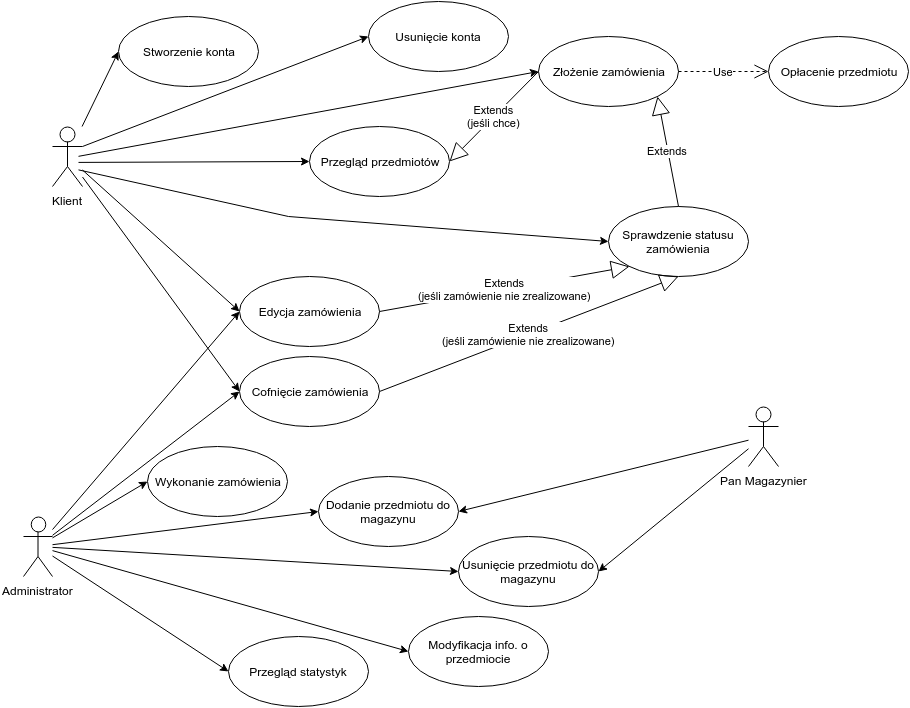

The diagram above was exported from draw.io. Its source (the exported page's mxGraphModel, read from the mxfile embedded in the PNG):
<mxGraphModel dx="1081" dy="744" grid="1" gridSize="10" guides="1" tooltips="1" connect="1" arrows="1" fold="1" page="1" pageScale="1" pageWidth="1652" pageHeight="1169" background="#ffffff" math="0">
  <root>
    <mxCell id="0" />
    <mxCell id="1" parent="0" />
    <mxCell id="8" value="Dodanie przedmiotu do magazynu" style="ellipse;whiteSpace=wrap;html=1;" vertex="1" parent="1">
      <mxGeometry x="330" y="480" width="140" height="70" as="geometry" />
    </mxCell>
    <mxCell id="52" style="edgeStyle=none;rounded=0;html=1;entryX=0;entryY=0.5;jettySize=auto;orthogonalLoop=1;" edge="1" parent="1" target="14">
      <mxGeometry relative="1" as="geometry">
        <mxPoint x="90.00000000000011" y="159.83139752716374" as="sourcePoint" />
      </mxGeometry>
    </mxCell>
    <mxCell id="53" style="edgeStyle=none;rounded=0;html=1;entryX=0;entryY=0.5;jettySize=auto;orthogonalLoop=1;" edge="1" parent="1" source="9" target="24">
      <mxGeometry relative="1" as="geometry" />
    </mxCell>
    <mxCell id="54" style="edgeStyle=none;rounded=0;html=1;entryX=0;entryY=0.5;jettySize=auto;orthogonalLoop=1;" edge="1" parent="1" target="25">
      <mxGeometry relative="1" as="geometry">
        <mxPoint x="90.00000000000011" y="165.91672753834916" as="sourcePoint" />
      </mxGeometry>
    </mxCell>
    <mxCell id="55" style="edgeStyle=none;rounded=0;html=1;entryX=0;entryY=0.5;jettySize=auto;orthogonalLoop=1;" edge="1" parent="1" target="26">
      <mxGeometry relative="1" as="geometry">
        <mxPoint x="90.00000000000011" y="173.37837837837833" as="sourcePoint" />
        <Array as="points">
          <mxPoint x="300" y="220" />
        </Array>
      </mxGeometry>
    </mxCell>
    <mxCell id="59" style="edgeStyle=none;rounded=0;html=1;entryX=0;entryY=0.5;jettySize=auto;orthogonalLoop=1;exitX=1;exitY=0.3333333333333333;exitPerimeter=0;" edge="1" parent="1" source="9" target="58">
      <mxGeometry relative="1" as="geometry">
        <mxPoint x="94" y="180" as="sourcePoint" />
      </mxGeometry>
    </mxCell>
    <mxCell id="60" style="edgeStyle=none;rounded=0;html=1;entryX=0;entryY=0.5;jettySize=auto;orthogonalLoop=1;" edge="1" parent="1" source="9" target="38">
      <mxGeometry relative="1" as="geometry" />
    </mxCell>
    <mxCell id="61" style="edgeStyle=none;rounded=0;html=1;entryX=0;entryY=0.5;jettySize=auto;orthogonalLoop=1;" edge="1" parent="1" source="9" target="37">
      <mxGeometry relative="1" as="geometry" />
    </mxCell>
    <mxCell id="9" value="Klient&lt;div&gt;&lt;br&gt;&lt;/div&gt;" style="shape=umlActor;verticalLabelPosition=bottom;labelBackgroundColor=#ffffff;verticalAlign=top;html=1;" vertex="1" parent="1">
      <mxGeometry x="64" y="130" width="30" height="60" as="geometry" />
    </mxCell>
    <mxCell id="42" style="edgeStyle=none;rounded=0;html=1;entryX=0;entryY=0.5;jettySize=auto;orthogonalLoop=1;" edge="1" parent="1" source="10" target="39">
      <mxGeometry relative="1" as="geometry" />
    </mxCell>
    <mxCell id="43" style="edgeStyle=none;rounded=0;html=1;entryX=0;entryY=0.5;jettySize=auto;orthogonalLoop=1;" edge="1" parent="1" source="10" target="38">
      <mxGeometry relative="1" as="geometry" />
    </mxCell>
    <mxCell id="44" style="edgeStyle=none;rounded=0;html=1;entryX=0;entryY=0.5;jettySize=auto;orthogonalLoop=1;" edge="1" parent="1" source="10" target="37">
      <mxGeometry relative="1" as="geometry" />
    </mxCell>
    <mxCell id="45" style="edgeStyle=none;rounded=0;html=1;entryX=0;entryY=0.5;jettySize=auto;orthogonalLoop=1;" edge="1" parent="1" source="10" target="8">
      <mxGeometry relative="1" as="geometry" />
    </mxCell>
    <mxCell id="46" style="edgeStyle=none;rounded=0;html=1;entryX=0;entryY=0.5;jettySize=auto;orthogonalLoop=1;" edge="1" parent="1" source="10" target="13">
      <mxGeometry relative="1" as="geometry" />
    </mxCell>
    <mxCell id="47" style="edgeStyle=none;rounded=0;html=1;entryX=0;entryY=0.5;jettySize=auto;orthogonalLoop=1;" edge="1" parent="1" source="10" target="20">
      <mxGeometry relative="1" as="geometry" />
    </mxCell>
    <mxCell id="48" style="edgeStyle=none;rounded=0;html=1;entryX=0;entryY=0.5;jettySize=auto;orthogonalLoop=1;" edge="1" parent="1" source="10" target="22">
      <mxGeometry relative="1" as="geometry" />
    </mxCell>
    <mxCell id="10" value="Administrator" style="shape=umlActor;verticalLabelPosition=bottom;labelBackgroundColor=#ffffff;verticalAlign=top;html=1;" vertex="1" parent="1">
      <mxGeometry x="35" y="520" width="29" height="60" as="geometry" />
    </mxCell>
    <mxCell id="13" value="Usunięcie&amp;nbsp;&lt;span style=&quot;line-height: 1.2&quot;&gt;przedmiotu do magazynu&lt;/span&gt;" style="ellipse;whiteSpace=wrap;html=1;" vertex="1" parent="1">
      <mxGeometry x="470" y="540" width="140" height="70" as="geometry" />
    </mxCell>
    <mxCell id="14" value="Złożenie zamówienia" style="ellipse;whiteSpace=wrap;html=1;" vertex="1" parent="1">
      <mxGeometry x="550" y="40" width="140" height="70" as="geometry" />
    </mxCell>
    <mxCell id="20" value="Modyfikacja info. o przedmiocie" style="ellipse;whiteSpace=wrap;html=1;" vertex="1" parent="1">
      <mxGeometry x="420" y="620" width="140" height="70" as="geometry" />
    </mxCell>
    <mxCell id="22" value="Przegląd statystyk" style="ellipse;whiteSpace=wrap;html=1;" vertex="1" parent="1">
      <mxGeometry x="240" y="640" width="140" height="70" as="geometry" />
    </mxCell>
    <mxCell id="24" value="Stworzenie konta" style="ellipse;whiteSpace=wrap;html=1;" vertex="1" parent="1">
      <mxGeometry x="130" y="20" width="140" height="70" as="geometry" />
    </mxCell>
    <mxCell id="25" value="Przegląd przedmiotów" style="ellipse;whiteSpace=wrap;html=1;" vertex="1" parent="1">
      <mxGeometry x="321" y="130" width="140" height="70" as="geometry" />
    </mxCell>
    <mxCell id="26" value="Sprawdzenie statusu zamówienia" style="ellipse;whiteSpace=wrap;html=1;" vertex="1" parent="1">
      <mxGeometry x="620" y="210" width="140" height="70" as="geometry" />
    </mxCell>
    <mxCell id="37" value="Cofnięcie zamówienia" style="ellipse;whiteSpace=wrap;html=1;" vertex="1" parent="1">
      <mxGeometry x="251" y="360" width="140" height="70" as="geometry" />
    </mxCell>
    <mxCell id="38" value="Edycja zamówienia" style="ellipse;whiteSpace=wrap;html=1;" vertex="1" parent="1">
      <mxGeometry x="251" y="280" width="140" height="70" as="geometry" />
    </mxCell>
    <mxCell id="39" value="Wykonanie zamówienia" style="ellipse;whiteSpace=wrap;html=1;" vertex="1" parent="1">
      <mxGeometry x="159" y="450" width="140" height="70" as="geometry" />
    </mxCell>
    <mxCell id="56" value="Extends&lt;div&gt;(jeśli chce)&lt;/div&gt;" style="endArrow=block;endSize=16;endFill=0;html=1;entryX=1;entryY=0.5;exitX=0;exitY=0.5;" edge="1" parent="1" source="14" target="25">
      <mxGeometry width="160" relative="1" as="geometry">
        <mxPoint x="490" y="430" as="sourcePoint" />
        <mxPoint x="650" y="430" as="targetPoint" />
      </mxGeometry>
    </mxCell>
    <mxCell id="57" value="Extends" style="endArrow=block;endSize=16;endFill=0;html=1;entryX=1;entryY=1;exitX=0.5;exitY=0;" edge="1" parent="1" source="26" target="14">
      <mxGeometry width="160" relative="1" as="geometry">
        <mxPoint x="690" y="180" as="sourcePoint" />
        <mxPoint x="850" y="180" as="targetPoint" />
      </mxGeometry>
    </mxCell>
    <mxCell id="58" value="Usunięcie konta" style="ellipse;whiteSpace=wrap;html=1;" vertex="1" parent="1">
      <mxGeometry x="380" y="5" width="140" height="70" as="geometry" />
    </mxCell>
    <mxCell id="64" value="Extends&lt;div&gt;(jeśli zamówienie nie zrealizowane&lt;span style=&quot;line-height: 1.2&quot;&gt;)&lt;/span&gt;&lt;/div&gt;" style="endArrow=block;endSize=16;endFill=0;html=1;entryX=0;entryY=1;exitX=1;exitY=0.5;" edge="1" parent="1" source="38" target="26">
      <mxGeometry width="160" relative="1" as="geometry">
        <mxPoint x="630" y="450" as="sourcePoint" />
        <mxPoint x="790" y="450" as="targetPoint" />
      </mxGeometry>
    </mxCell>
    <mxCell id="65" value="Extends&lt;div&gt;&lt;span&gt;(jeśli zamówienie nie zrealizowane&lt;/span&gt;&lt;span&gt;)&lt;/span&gt;&lt;br&gt;&lt;/div&gt;" style="endArrow=block;endSize=16;endFill=0;html=1;entryX=0.5;entryY=1;exitX=1;exitY=0.5;" edge="1" parent="1" source="37" target="26">
      <mxGeometry width="160" relative="1" as="geometry">
        <mxPoint x="600" y="440" as="sourcePoint" />
        <mxPoint x="760" y="440" as="targetPoint" />
      </mxGeometry>
    </mxCell>
    <mxCell id="66" value="Opłacenie przedmiotu" style="ellipse;whiteSpace=wrap;html=1;" vertex="1" parent="1">
      <mxGeometry x="780" y="40" width="140" height="70" as="geometry" />
    </mxCell>
    <mxCell id="72" value="Use" style="endArrow=open;endSize=12;dashed=1;html=1;exitX=1;exitY=0.5;entryX=0;entryY=0.5;" edge="1" parent="1" source="14" target="66">
      <mxGeometry width="160" relative="1" as="geometry">
        <mxPoint x="650" y="20" as="sourcePoint" />
        <mxPoint x="810" y="20" as="targetPoint" />
      </mxGeometry>
    </mxCell>
    <mxCell id="77" style="edgeStyle=none;rounded=0;html=1;entryX=1;entryY=0.5;jettySize=auto;orthogonalLoop=1;" edge="1" parent="1" source="74" target="8">
      <mxGeometry relative="1" as="geometry" />
    </mxCell>
    <mxCell id="78" style="edgeStyle=none;rounded=0;html=1;entryX=1;entryY=0.5;jettySize=auto;orthogonalLoop=1;" edge="1" parent="1" source="74" target="13">
      <mxGeometry relative="1" as="geometry" />
    </mxCell>
    <mxCell id="74" value="Pan Magazynier" style="shape=umlActor;verticalLabelPosition=bottom;labelBackgroundColor=#ffffff;verticalAlign=top;html=1;" vertex="1" parent="1">
      <mxGeometry x="760" y="410" width="30" height="60" as="geometry" />
    </mxCell>
  </root>
</mxGraphModel>